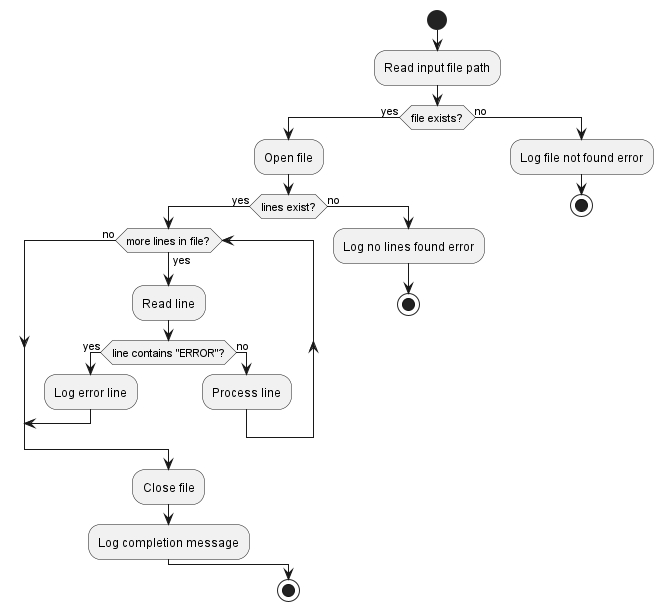

The diagram above was rendered by PlantUML. Its source (embedded in the PNG):
@startuml

start
:Read input file path;
if (file exists?) then (yes)
    :Open file;
    if (lines exist?) then (yes)
        while(more lines in file?) is (yes)
            :Read line;
            if (line contains "ERROR"?) then (yes)
                :Log error line;
                break;
            else (no)
                :Process line;
            endif
        endwhile (no)
        :Close file;
        :Log completion message;
    else (no)
        :Log no lines found error;
        stop
    endif
    stop
else (no)
:Log file not found error;
stop


@enduml